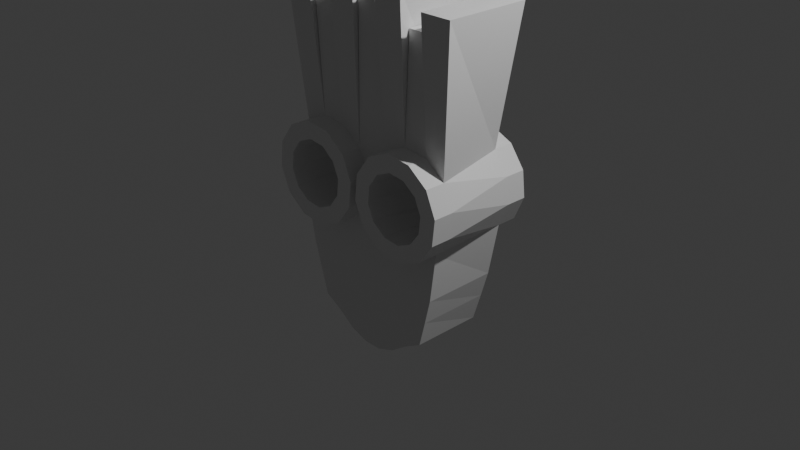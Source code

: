 # Source: 001_TestExample.blend  (saved by Blender 4.1.23; exported with 4.5.12 LTS)
import bpy
from mathutils import Matrix  # noqa: F401  (used for matrix-valued properties, if any)

bpy.ops.wm.read_factory_settings(use_empty=True)
scene = bpy.context.scene
scene.name = 'Scene'

# ---- collections
col_collection = bpy.data.collections.new('Collection'); scene.collection.children.link(col_collection)

# ---- materials (node trees are filled in below, after node groups)
mat_material = bpy.data.materials.new('Material')
mat_material.alpha_threshold = 0.0
mat_material.use_transparent_shadow = False
mat_material.roughness = 0.5
mat_material.line_color = (0.0, 0.0, 0.0, 1.0)

# ---- material node trees
mat_material.use_nodes = True; mat_material.node_tree.nodes.clear()
_N = mat_material.node_tree.nodes; _L = mat_material.node_tree.links
n0 = _N.new('ShaderNodeOutputMaterial'); n0.name = 'Material Output'; n0.location = (300, 300)
n1 = _N.new('ShaderNodeBsdfPrincipled'); n1.name = 'Principled BSDF'; n1.location = (10, 300)
n1.inputs[3].default_value = 1.45
_L.new(n1.outputs[0], n0.inputs[0])
n0.is_active_output = True

# ---- world
world_world = bpy.data.worlds.new('World'); scene.world = world_world
world_world.use_nodes = True; world_world.node_tree.nodes.clear()
_N = world_world.node_tree.nodes; _L = world_world.node_tree.links
n0 = _N.new('ShaderNodeOutputWorld'); n0.name = 'World Output'; n0.location = (300, 300)
n1 = _N.new('ShaderNodeBackground'); n1.name = 'Background'; n1.location = (10, 300)
n1.inputs[0].default_value = (0.05088, 0.05088, 0.05088, 1.0)
_L.new(n1.outputs[0], n0.inputs[0])
n0.is_active_output = True
world_world.color = (0.05088, 0.05088, 0.05088)
world_world.use_sun_shadow = False
world_world.sun_shadow_jitter_overblur = 0.0

# ---- cameras
cam_camera = bpy.data.cameras.new('Camera')
cam_camera.clip_end = 100.0
cam_camera.ortho_scale = 7.314

# ---- lights
light_light = bpy.data.lights.new('Light', 'POINT')
light_light.transmission_factor = 0.0
light_light.energy = 1000.0
light_light.shadow_soft_size = 0.1
light_light.shadow_maximum_resolution = 0.006
light_light.use_absolute_resolution = True

# ---- meshes
me_cube = bpy.data.meshes.new('Cube')
me_cube.from_pydata([(-0.7957, 0.387, 0.7794), (-0.7041, 0.387, -1.013), (0.7957, 0.387, 0.7794), (0.7041, 0.387, -1.013), (-0.7957, -0.387, 0.7794), (-0.7041, -0.387, -1.013), (0.8508, -0.387, 0.7242), (0.7041, -0.387, -1.013), (-0.5029, -0.387, -1.124), (-0.3018, -0.387, -1.266), (-0.1006, -0.387, -1.336), (0.1006, -0.387, -1.336), (0.3018, -0.387, -1.266), (0.5029, -0.387, -1.124), (-0.6259, 0.387, 0.8541), (-0.4416, 0.387, 0.8339), (-0.292, 0.387, 0.7242), (0.292, 0.387, 0.7242), (0.4416, 0.387, 0.8339), (0.6259, 0.387, 0.8541), (0.7013, -0.387, 0.8339), (0.5169, -0.387, 0.8541), (0.3472, -0.387, 0.7794), (-0.292, -0.387, 0.7242), (-0.4416, -0.387, 0.8339), (-0.6259, -0.387, 0.8541), (0.5029, 0.387, -1.124), (0.3018, 0.387, -1.266), (0.1006, 0.387, -1.336), (-0.1006, 0.387, -1.336), (-0.3018, 0.387, -1.266), (-0.5029, 0.387, -1.124), (-0.8508, 0.387, 0.2758), (0.7957, -0.387, 0.2206), (0.8508, 0.387, 0.2758), (-0.8508, -0.387, 0.2758), (-0.7013, 0.387, 0.1661), (-0.5169, 0.387, 0.1459), (-0.3472, 0.387, 0.2206), (0.3472, 0.387, 0.2206), (0.5169, 0.387, 0.1459), (0.7013, 0.387, 0.1661), (0.6259, -0.387, 0.1459), (0.4416, -0.387, 0.1661), (0.292, -0.387, 0.2758), (-0.3472, -0.387, 0.2206), (-0.5169, -0.387, 0.1459), (-0.7013, -0.387, 0.1661), (0.9053, -0.387, 0.3702), (0.9255, -0.387, 0.5545), (-0.9053, 0.387, 0.6298), (-0.9255, 0.387, 0.4455), (0.9053, 0.387, 0.6298), (0.9255, 0.387, 0.4455), (-0.9053, -0.387, 0.6298), (-0.9255, -0.387, 0.4455), (-0.1455, -0.6102, 0.8418), (0.2296, -0.6102, 0.9259), (0.4884, -0.6102, 1.04), (0.7694, -0.6102, 1.009), (-0.2174, 0.387, 0.5545), (-0.2375, 0.387, 0.3702), (0.2174, 0.387, 0.5545), (0.2375, 0.387, 0.3702), (-0.6545, 0.6102, 1.04), (-0.9133, 0.6102, 0.9259), (-0.9133, -0.6102, 0.9259), (-0.6545, -0.6102, 1.04), (0.9133, 0.6102, 0.9259), (0.6545, 0.6102, 1.04), (0.9973, -0.6102, 0.8418), (1.111, -0.6102, 0.5831), (0.2375, -0.387, 0.6298), (0.2174, -0.387, 0.4455), (-0.2174, -0.387, 0.5545), (-0.2375, -0.387, 0.3702), (0.3735, 0.6102, 1.009), (0.1455, 0.6102, 0.8418), (-0.1455, 0.6102, 0.8418), (-0.3735, 0.6102, 1.009), (0.7692, 0.4716, 2.382), (0.7692, -0.4716, 2.382), (1.117, -0.4716, 2.382), (1.117, 0.4716, 2.382), (-1.128, 0.434, 2.489), (-1.128, -0.434, 2.489), (-0.8077, -0.434, 2.489), (-0.8077, 0.434, 2.489), (-0.7647, 0.3688, 2.21), (-0.7647, -0.3688, 2.21), (-0.4848, -0.3688, 2.21), (-0.4848, 0.3688, 2.21), (-0.4773, 0.4412, 2.399), (-0.4773, -0.4412, 2.399), (-0.1515, -0.4412, 2.399), (-0.1515, 0.4412, 2.399), (-0.1385, 0.3757, 2.329), (-0.1385, -0.3757, 2.329), (0.1467, -0.3757, 2.329), (0.1467, 0.3757, 2.329), (0.1548, 0.4547, 2.538), (0.1548, -0.4547, 2.538), (0.4905, -0.4547, 2.538), (0.4905, 0.4547, 2.538), (0.4859, 0.3336, 2.153), (0.4859, -0.3336, 2.153), (0.739, -0.3336, 2.153), (0.739, 0.3336, 2.153), (1.111, -0.387, 0.5831), (0.9973, -0.387, 0.8418), (0.6545, 0.387, 1.04), (0.9133, 0.387, 0.9259), (-0.6545, -0.387, 1.04), (-0.9133, -0.387, 0.9259), (-0.9133, 0.387, 0.9259), (-0.6545, 0.387, 1.04), (-0.3735, 0.387, 1.009), (-0.1455, 0.387, 0.8418), (0.1455, 0.387, 0.8418), (0.3735, 0.387, 1.009), (0.7694, -0.387, 1.009), (0.4884, -0.387, 1.04), (0.2296, -0.387, 0.9259), (-0.1455, -0.387, 0.8418), (-0.3735, -0.387, 1.009), (-1.111, 0.387, 0.4169), (-0.9973, 0.387, 0.1582), (1.111, 0.387, 0.4169), (0.9973, 0.387, 0.1582), (-1.111, -0.387, 0.4169), (-0.9973, -0.387, 0.1582), (-0.06243, 0.387, 0.3021), (-0.2296, 0.387, 0.07408), (0.06243, 0.387, 0.3021), (0.2296, 0.387, 0.07408), (0.03166, -0.387, 0.4169), (0.1455, -0.387, 0.1582), (-0.06243, -0.387, 0.3021), (-0.2296, -0.387, 0.07408), (-0.4884, -0.387, -0.03977), (-0.7694, -0.387, -0.008994), (0.3735, -0.387, -0.008994), (0.6545, -0.387, -0.03977), (0.9133, -0.387, 0.07408), (0.4884, 0.387, -0.03977), (0.7694, 0.387, -0.008994), (-0.4884, 0.387, -0.03977), (-0.7694, 0.387, -0.008994), (1.08, -0.387, 0.3021), (-1.08, 0.387, 0.6979), (1.08, 0.387, 0.6979), (-1.08, -0.387, 0.6979), (-0.03166, 0.387, 0.5831), (0.03166, 0.387, 0.5831), (0.06243, -0.387, 0.6979), (-0.03166, -0.387, 0.5831), (-0.3735, -0.6102, 1.009), (-1.111, 0.6102, 0.4169), (-0.9973, 0.6102, 0.1582), (1.111, 0.6102, 0.4169), (0.9973, 0.6102, 0.1582), (-1.111, -0.6102, 0.4169), (-0.9973, -0.6102, 0.1582), (-0.06243, 0.6102, 0.3021), (-0.2296, 0.6102, 0.07408), (0.06243, 0.6102, 0.3021), (0.2296, 0.6102, 0.07408), (0.03166, -0.6102, 0.4169), (0.1455, -0.6102, 0.1582), (-0.06243, -0.6102, 0.3021), (-0.2296, -0.6102, 0.07408), (-0.4884, -0.6102, -0.03977), (-0.7694, -0.6102, -0.008994), (0.3735, -0.6102, -0.008994), (0.6545, -0.6102, -0.03977), (0.9133, -0.6102, 0.07408), (0.4884, 0.6102, -0.03977), (0.7694, 0.6102, -0.008994), (-0.4884, 0.6102, -0.03977), (-0.7694, 0.6102, -0.008994), (1.08, -0.6102, 0.3021), (-1.08, 0.6102, 0.6979), (1.08, 0.6102, 0.6979), (-1.08, -0.6102, 0.6979), (-0.03166, 0.6102, 0.5831), (0.03166, 0.6102, 0.5831), (0.06243, -0.6102, 0.6979), (-0.03166, -0.6102, 0.5831), (0.9255, -0.6102, 0.5545), (0.8508, -0.6102, 0.7242), (0.6259, 0.6102, 0.8541), (0.7957, 0.6102, 0.7794), (-0.6259, -0.6102, 0.8541), (-0.7957, -0.6102, 0.7794), (-0.7957, 0.6102, 0.7794), (-0.6259, 0.6102, 0.8541), (-0.4416, 0.6102, 0.8339), (-0.292, 0.6102, 0.7242), (0.292, 0.6102, 0.7242), (0.4416, 0.6102, 0.8339), (0.7013, -0.6102, 0.8339), (0.5169, -0.6102, 0.8541), (0.3472, -0.6102, 0.7794), (-0.292, -0.6102, 0.7242), (-0.4416, -0.6102, 0.8339), (-0.9255, 0.6102, 0.4455), (-0.8508, 0.6102, 0.2758), (0.9255, 0.6102, 0.4455), (0.8508, 0.6102, 0.2758), (-0.9255, -0.6102, 0.4455), (-0.8508, -0.6102, 0.2758), (-0.2375, 0.6102, 0.3702), (-0.3472, 0.6102, 0.2206), (0.2375, 0.6102, 0.3702), (0.3472, 0.6102, 0.2206), (0.2174, -0.6102, 0.4455), (0.292, -0.6102, 0.2758), (-0.2375, -0.6102, 0.3702), (-0.3472, -0.6102, 0.2206), (-0.5169, -0.6102, 0.1459), (-0.7013, -0.6102, 0.1661), (0.4416, -0.6102, 0.1661), (0.6259, -0.6102, 0.1459), (0.7957, -0.6102, 0.2206), (0.5169, 0.6102, 0.1459), (0.7013, 0.6102, 0.1661), (-0.5169, 0.6102, 0.1459), (-0.7013, 0.6102, 0.1661), (0.9053, -0.6102, 0.3702), (-0.9053, 0.6102, 0.6298), (0.9053, 0.6102, 0.6298), (-0.9053, -0.6102, 0.6298), (-0.2174, 0.6102, 0.5545), (0.2174, 0.6102, 0.5545), (0.2375, -0.6102, 0.6298), (-0.2174, -0.6102, 0.5545), (-0.8829, 0.387, -0.4209), (0.8839, 0.387, -0.4209), (-0.8829, -0.387, -0.4209), (-0.6601, 0.387, -0.5045), (-0.4098, 0.387, -0.544), (-0.171, 0.387, -0.5002), (0.1719, 0.387, -0.5002), (0.4107, 0.387, -0.5438), (0.6611, 0.387, -0.5045), (0.6014, -0.387, -0.5199), (0.3511, -0.387, -0.5354), (0.1283, -0.387, -0.4417), (-0.171, -0.387, -0.5002), (-0.4098, -0.387, -0.544), (-0.6601, -0.387, -0.5045), (0.8402, -0.387, -0.463), (-0.7974, 0.387, -0.7105), (0.7986, 0.387, -0.7105), (-0.7974, -0.387, -0.7105), (-0.585, 0.387, -0.7883), (-0.3581, 0.387, -0.9203), (-0.1373, 0.387, -0.951), (0.1384, 0.387, -0.9508), (0.3593, 0.387, -0.9197), (0.5862, 0.387, -0.7878), (0.5548, -0.387, -0.8117), (0.3278, -0.387, -0.9243), (0.1154, -0.387, -0.9164), (-0.1373, -0.387, -0.951), (-0.3581, -0.387, -0.9203), (-0.585, -0.387, -0.7883), (0.7756, -0.387, -0.7315)], [], [(150, 111, 109, 108), (204, 203, 56, 156), (13, 26, 3, 7), (197, 196, 79, 78), (151, 113, 114, 149), (202, 201, 58, 57), (201, 200, 59, 58), (200, 189, 70, 59), (152, 117, 118, 153), (196, 195, 64, 79), (195, 194, 65, 64), (5, 1, 31, 8), (8, 31, 30, 9), (9, 30, 29, 10), (10, 29, 28, 11), (11, 28, 27, 12), (12, 27, 26, 13), (193, 192, 67, 66), (191, 190, 69, 68), (189, 188, 71, 70), (154, 122, 123, 155), (190, 199, 76, 69), (199, 198, 77, 76), (249, 139, 140, 250), (248, 138, 139, 249), (247, 136, 138, 248), (246, 141, 136, 247), (245, 142, 141, 246), (251, 143, 142, 245), (243, 144, 145, 244), (242, 134, 144, 243), (241, 132, 134, 242), (240, 146, 132, 241), (239, 147, 146, 240), (236, 126, 147, 239), (238, 130, 126, 236), (244, 145, 128, 237), (250, 140, 130, 238), (237, 128, 143, 251), (0, 14, 25, 4), (50, 0, 4, 54), (51, 50, 54, 55), (32, 51, 55, 35), (136, 135, 137, 138), (135, 154, 155, 137), (2, 52, 49, 6), (19, 2, 6, 20), (18, 19, 20, 21), (17, 18, 21, 22), (62, 17, 22, 72), (63, 62, 72, 73), (39, 63, 73, 44), (40, 39, 44, 43), (41, 40, 43, 42), (34, 41, 42, 33), (132, 131, 133, 134), (131, 152, 153, 133), (36, 32, 35, 47), (37, 36, 47, 46), (38, 37, 46, 45), (61, 38, 45, 75), (60, 61, 75, 74), (16, 60, 74, 23), (130, 129, 125, 126), (129, 151, 149, 125), (53, 34, 33, 48), (52, 53, 48, 49), (15, 16, 23, 24), (14, 15, 24, 25), (128, 127, 148, 143), (127, 150, 108, 148), (80, 81, 82, 83), (120, 81, 80, 110), (109, 82, 81, 120), (111, 83, 82, 109), (110, 80, 83, 111), (84, 85, 86, 87), (113, 85, 84, 114), (112, 86, 85, 113), (115, 87, 86, 112), (114, 84, 87, 115), (88, 89, 90, 91), (112, 89, 88, 115), (124, 90, 89, 112), (116, 91, 90, 124), (115, 88, 91, 116), (92, 93, 94, 95), (124, 93, 92, 116), (123, 94, 93, 124), (117, 95, 94, 123), (116, 92, 95, 117), (96, 97, 98, 99), (123, 97, 96, 117), (122, 98, 97, 123), (118, 99, 98, 122), (117, 96, 99, 118), (100, 101, 102, 103), (122, 101, 100, 118), (121, 102, 101, 122), (119, 103, 102, 121), (118, 100, 103, 119), (104, 105, 106, 107), (121, 105, 104, 119), (120, 106, 105, 121), (110, 107, 106, 120), (119, 104, 107, 110), (46, 47, 220, 219), (23, 74, 235, 203), (118, 119, 76, 77), (75, 45, 218, 217), (73, 72, 234, 215), (138, 137, 169, 170), (151, 129, 161, 183), (44, 73, 215, 216), (72, 22, 202, 234), (116, 117, 78, 79), (135, 136, 168, 167), (113, 151, 183, 66), (63, 39, 214, 213), (62, 63, 213, 233), (115, 116, 79, 64), (150, 127, 159, 182), (38, 61, 211, 212), (17, 62, 233, 198), (114, 115, 64, 65), (111, 150, 182, 68), (35, 55, 209, 210), (61, 60, 232, 211), (125, 149, 181, 157), (34, 53, 207, 208), (60, 16, 197, 232), (149, 114, 65, 181), (51, 32, 206, 205), (55, 54, 231, 209), (134, 133, 165, 166), (148, 108, 71, 180), (25, 24, 204, 192), (137, 155, 187, 169), (54, 4, 193, 231), (131, 132, 164, 163), (143, 148, 180, 175), (24, 23, 203, 204), (155, 123, 56, 187), (53, 52, 230, 207), (22, 21, 201, 202), (154, 135, 167, 186), (52, 2, 191, 230), (130, 140, 172, 162), (21, 20, 200, 201), (122, 154, 186, 57), (50, 51, 205, 229), (129, 130, 162, 161), (128, 145, 177, 160), (20, 6, 189, 200), (192, 204, 156, 67), (205, 206, 158, 157), (208, 207, 159, 160), (210, 209, 161, 162), (212, 211, 163, 164), (213, 214, 166, 165), (216, 215, 167, 168), (217, 218, 170, 169), (219, 220, 172, 171), (218, 219, 171, 170), (221, 216, 168, 173), (222, 221, 173, 174), (223, 222, 174, 175), (224, 225, 177, 176), (214, 224, 176, 166), (226, 212, 164, 178), (227, 226, 178, 179), (206, 227, 179, 158), (225, 208, 160, 177), (220, 210, 162, 172), (228, 223, 175, 180), (188, 228, 180, 71), (194, 229, 181, 65), (229, 205, 157, 181), (230, 191, 68, 182), (207, 230, 182, 159), (231, 193, 66, 183), (209, 231, 183, 161), (232, 197, 78, 184), (211, 232, 184, 163), (198, 233, 185, 77), (233, 213, 165, 185), (234, 202, 57, 186), (215, 234, 186, 167), (203, 235, 187, 56), (235, 217, 169, 187), (119, 110, 69, 76), (74, 75, 217, 235), (45, 46, 219, 218), (140, 139, 171, 172), (109, 120, 59, 70), (43, 44, 216, 221), (139, 138, 170, 171), (120, 121, 58, 59), (42, 43, 221, 222), (117, 152, 184, 78), (121, 122, 57, 58), (33, 42, 222, 223), (152, 131, 163, 184), (136, 141, 173, 168), (40, 41, 225, 224), (153, 118, 77, 185), (141, 142, 174, 173), (123, 124, 156, 56), (39, 40, 224, 214), (133, 153, 185, 165), (142, 143, 175, 174), (6, 49, 188, 189), (124, 112, 67, 156), (108, 109, 70, 71), (37, 38, 212, 226), (145, 144, 176, 177), (2, 19, 190, 191), (36, 37, 226, 227), (144, 134, 166, 176), (4, 25, 192, 193), (32, 36, 227, 206), (14, 0, 194, 195), (41, 34, 208, 225), (15, 14, 195, 196), (132, 146, 178, 164), (110, 111, 68, 69), (47, 35, 210, 220), (16, 15, 196, 197), (146, 147, 179, 178), (126, 125, 157, 158), (48, 33, 223, 228), (18, 17, 198, 199), (147, 126, 158, 179), (112, 113, 66, 67), (49, 48, 228, 188), (19, 18, 199, 190), (127, 128, 160, 159), (0, 50, 229, 194), (253, 237, 251, 267), (266, 250, 238, 254), (260, 244, 237, 253), (254, 238, 236, 252), (252, 236, 239, 255), (255, 239, 240, 256), (256, 240, 241, 257), (257, 241, 242, 258), (258, 242, 243, 259), (259, 243, 244, 260), (267, 251, 245, 261), (261, 245, 246, 262), (262, 246, 247, 263), (263, 247, 248, 264), (264, 248, 249, 265), (265, 249, 250, 266), (9, 265, 266, 8), (10, 264, 265, 9), (11, 263, 264, 10), (12, 262, 263, 11), (13, 261, 262, 12), (7, 267, 261, 13), (27, 259, 260, 26), (28, 258, 259, 27), (29, 257, 258, 28), (30, 256, 257, 29), (31, 255, 256, 30), (1, 252, 255, 31), (5, 254, 252, 1), (26, 260, 253, 3), (8, 266, 254, 5), (3, 253, 267, 7)])
_uv = me_cube.uv_layers.new(name='UVMap')
_uv.uv.foreach_set('vector', [0.5833, 0.75, 0.625, 0.75, 0.625, 1.0, 0.5833, 1.0, 0.6034, 0.1836, 0.5957, 0.1653, 0.625, 0.1429, 0.625, 0.1786, 0.125, 0.7143, 0.375, 0.7143, 0.375, 0.75, 0.125, 0.75, 0.5957, 0.5847, 0.6015, 0.5668, 0.625, 0.5714, 0.625, 0.6071, 0.5833, 0.25, 0.625, 0.25, 0.625, 0.5, 0.5833, 0.5, 0.5974, 0.08304, 0.6027, 0.06403, 0.625, 0.07143, 0.625, 0.1071, 0.6027, 0.06403, 0.6034, 0.0407, 0.625, 0.03571, 0.625, 0.07143, 0.6034, 0.0407, 0.5957, 0.02247, 0.625, 0.0, 0.625, 0.03571, 0.5833, 0.6071, 0.625, 0.6071, 0.625, 0.6429, 0.5833, 0.6429, 0.6015, 0.5668, 0.6046, 0.543, 0.625, 0.5357, 0.625, 0.5714, 0.6046, 0.543, 0.5974, 0.5241, 0.625, 0.5, 0.625, 0.5357, 0.125, 0.5, 0.375, 0.5, 0.375, 0.5357, 0.125, 0.5357, 0.125, 0.5357, 0.375, 0.5357, 0.375, 0.5714, 0.125, 0.5714, 0.125, 0.5714, 0.375, 0.5714, 0.375, 0.6071, 0.125, 0.6071, 0.125, 0.6071, 0.375, 0.6071, 0.375, 0.6429, 0.125, 0.6429, 0.125, 0.6429, 0.375, 0.6429, 0.375, 0.6786, 0.125, 0.6786, 0.125, 0.6786, 0.375, 0.6786, 0.375, 0.7143, 0.125, 0.7143, 0.5974, 0.2259, 0.6046, 0.207, 0.625, 0.2143, 0.625, 0.25, 0.5974, 0.7259, 0.6046, 0.707, 0.625, 0.7143, 0.625, 0.75, 0.5957, 0.02247, 0.5743, 0.01641, 0.5833, 0.0, 0.625, 0.0, 0.5833, 0.1071, 0.625, 0.1071, 0.625, 0.1429, 0.5833, 0.1429, 0.6046, 0.707, 0.6034, 0.6836, 0.625, 0.6786, 0.625, 0.7143, 0.6034, 0.6836, 0.5957, 0.6653, 0.625, 0.6429, 0.625, 0.6786, 0.4375, 0.1786, 0.5, 0.1786, 0.5, 0.2143, 0.4375, 0.2143, 0.4375, 0.1429, 0.5, 0.1429, 0.5, 0.1786, 0.4375, 0.1786, 0.4375, 0.1071, 0.5, 0.1071, 0.5, 0.1429, 0.4375, 0.1429, 0.4375, 0.07143, 0.5, 0.07143, 0.5, 0.1071, 0.4375, 0.1071, 0.4375, 0.03571, 0.5, 0.03571, 0.5, 0.07143, 0.4375, 0.07143, 0.4375, 0.0, 0.5, 0.0, 0.5, 0.03571, 0.4375, 0.03571, 0.4375, 0.6786, 0.5, 0.6786, 0.5, 0.7143, 0.4375, 0.7143, 0.4375, 0.6429, 0.5, 0.6429, 0.5, 0.6786, 0.4375, 0.6786, 0.4375, 0.6071, 0.5, 0.6071, 0.5, 0.6429, 0.4375, 0.6429, 0.4375, 0.5714, 0.5, 0.5714, 0.5, 0.6071, 0.4375, 0.6071, 0.4375, 0.5357, 0.5, 0.5357, 0.5, 0.5714, 0.4375, 0.5714, 0.4375, 0.5, 0.5, 0.5, 0.5, 0.5357, 0.4375, 0.5357, 0.4375, 0.25, 0.5, 0.25, 0.5, 0.5, 0.4375, 0.5, 0.4375, 0.7143, 0.5, 0.7143, 0.5, 0.75, 0.4375, 0.75, 0.4375, 0.2143, 0.5, 0.2143, 0.5, 0.25, 0.4375, 0.25, 0.4375, 0.75, 0.5, 0.75, 0.5, 1.0, 0.4375, 1.0, 0.5974, 0.5241, 0.6046, 0.543, 0.6046, 0.207, 0.5974, 0.2259, 0.5761, 0.5174, 0.5974, 0.5241, 0.5974, 0.2259, 0.5761, 0.2326, 0.5507, 0.5164, 0.5761, 0.5174, 0.5761, 0.2326, 0.5507, 0.2336, 0.5293, 0.5225, 0.5507, 0.5164, 0.5507, 0.2336, 0.5293, 0.2275, 0.5, 0.1071, 0.5417, 0.1071, 0.5417, 0.1429, 0.5, 0.1429, 0.5417, 0.1071, 0.5833, 0.1071, 0.5833, 0.1429, 0.5417, 0.1429, 0.5974, 0.7259, 0.5761, 0.7326, 0.5743, 0.01641, 0.5957, 0.02247, 0.6046, 0.707, 0.5974, 0.7259, 0.5957, 0.02247, 0.6034, 0.0407, 0.6034, 0.6836, 0.6046, 0.707, 0.6034, 0.0407, 0.6027, 0.06403, 0.5957, 0.6653, 0.6034, 0.6836, 0.6027, 0.06403, 0.5974, 0.08304, 0.5743, 0.6593, 0.5957, 0.6653, 0.5974, 0.08304, 0.5761, 0.08978, 0.5489, 0.6602, 0.5743, 0.6593, 0.5761, 0.08978, 0.5507, 0.09073, 0.5276, 0.667, 0.5489, 0.6602, 0.5507, 0.09073, 0.5293, 0.08468, 0.5223, 0.686, 0.5276, 0.667, 0.5293, 0.08468, 0.5216, 0.06644, 0.5235, 0.7097, 0.5223, 0.686, 0.5216, 0.06644, 0.5223, 0.04311, 0.5293, 0.7275, 0.5235, 0.7097, 0.5223, 0.04311, 0.5276, 0.0241, 0.5, 0.6071, 0.5417, 0.6071, 0.5417, 0.6429, 0.5, 0.6429, 0.5417, 0.6071, 0.5833, 0.6071, 0.5833, 0.6429, 0.5417, 0.6429, 0.5235, 0.5403, 0.5293, 0.5225, 0.5293, 0.2275, 0.5235, 0.2097, 0.5204, 0.5641, 0.5235, 0.5403, 0.5235, 0.2097, 0.5223, 0.186, 0.5276, 0.583, 0.5204, 0.5641, 0.5223, 0.186, 0.5276, 0.167, 0.5489, 0.5898, 0.5276, 0.583, 0.5276, 0.167, 0.5489, 0.1602, 0.5743, 0.5907, 0.5489, 0.5898, 0.5489, 0.1602, 0.5743, 0.1593, 0.5957, 0.5847, 0.5743, 0.5907, 0.5743, 0.1593, 0.5957, 0.1653, 0.5, 0.25, 0.5417, 0.25, 0.5417, 0.5, 0.5, 0.5, 0.5417, 0.25, 0.5833, 0.25, 0.5833, 0.5, 0.5417, 0.5, 0.5507, 0.7336, 0.5293, 0.7275, 0.5276, 0.0241, 0.5489, 0.01736, 0.5761, 0.7326, 0.5507, 0.7336, 0.5489, 0.01736, 0.5743, 0.01641, 0.6015, 0.5668, 0.5957, 0.5847, 0.5957, 0.1653, 0.6034, 0.1836, 0.6046, 0.543, 0.6015, 0.5668, 0.6034, 0.1836, 0.6046, 0.207, 0.5, 0.75, 0.5417, 0.75, 0.5417, 1.0, 0.5, 1.0, 0.5417, 0.75, 0.5833, 0.75, 0.5833, 1.0, 0.5417, 1.0, 0.625, 0.7143, 0.875, 0.7143, 0.875, 0.75, 0.625, 0.75, 0.875, 0.7143, 0.875, 0.7143, 0.625, 0.7143, 0.625, 0.7143, 0.875, 0.75, 0.875, 0.75, 0.875, 0.7143, 0.875, 0.7143, 0.625, 0.75, 0.625, 0.75, 0.875, 0.75, 0.875, 0.75, 0.625, 0.7143, 0.625, 0.7143, 0.625, 0.75, 0.625, 0.75, 0.625, 0.5, 0.875, 0.5, 0.875, 0.5357, 0.625, 0.5357, 0.875, 0.5, 0.875, 0.5, 0.625, 0.5, 0.625, 0.5, 0.875, 0.5357, 0.875, 0.5357, 0.875, 0.5, 0.875, 0.5, 0.625, 0.5357, 0.625, 0.5357, 0.875, 0.5357, 0.875, 0.5357, 0.625, 0.5, 0.625, 0.5, 0.625, 0.5357, 0.625, 0.5357, 0.625, 0.5357, 0.875, 0.5357, 0.875, 0.5714, 0.625, 0.5714, 0.875, 0.5357, 0.875, 0.5357, 0.625, 0.5357, 0.625, 0.5357, 0.875, 0.5714, 0.875, 0.5714, 0.875, 0.5357, 0.875, 0.5357, 0.625, 0.5714, 0.625, 0.5714, 0.875, 0.5714, 0.875, 0.5714, 0.625, 0.5357, 0.625, 0.5357, 0.625, 0.5714, 0.625, 0.5714, 0.625, 0.5714, 0.875, 0.5714, 0.875, 0.6071, 0.625, 0.6071, 0.875, 0.5714, 0.875, 0.5714, 0.625, 0.5714, 0.625, 0.5714, 0.875, 0.6071, 0.875, 0.6071, 0.875, 0.5714, 0.875, 0.5714, 0.625, 0.6071, 0.625, 0.6071, 0.875, 0.6071, 0.875, 0.6071, 0.625, 0.5714, 0.625, 0.5714, 0.625, 0.6071, 0.625, 0.6071, 0.625, 0.6071, 0.875, 0.6071, 0.875, 0.6429, 0.625, 0.6429, 0.875, 0.6071, 0.875, 0.6071, 0.625, 0.6071, 0.625, 0.6071, 0.875, 0.6429, 0.875, 0.6429, 0.875, 0.6071, 0.875, 0.6071, 0.625, 0.6429, 0.625, 0.6429, 0.875, 0.6429, 0.875, 0.6429, 0.625, 0.6071, 0.625, 0.6071, 0.625, 0.6429, 0.625, 0.6429, 0.625, 0.6429, 0.875, 0.6429, 0.875, 0.6786, 0.625, 0.6786, 0.875, 0.6429, 0.875, 0.6429, 0.625, 0.6429, 0.625, 0.6429, 0.875, 0.6786, 0.875, 0.6786, 0.875, 0.6429, 0.875, 0.6429, 0.625, 0.6786, 0.625, 0.6786, 0.875, 0.6786, 0.875, 0.6786, 0.625, 0.6429, 0.625, 0.6429, 0.625, 0.6786, 0.625, 0.6786, 0.625, 0.6786, 0.875, 0.6786, 0.875, 0.7143, 0.625, 0.7143, 0.875, 0.6786, 0.875, 0.6786, 0.625, 0.6786, 0.625, 0.6786, 0.875, 0.7143, 0.875, 0.7143, 0.875, 0.6786, 0.875, 0.6786, 0.625, 0.7143, 0.625, 0.7143, 0.875, 0.7143, 0.875, 0.7143, 0.625, 0.6786, 0.625, 0.6786, 0.625, 0.7143, 0.625, 0.7143, 0.5223, 0.186, 0.5235, 0.2097, 0.5235, 0.2097, 0.5223, 0.186, 0.5957, 0.1653, 0.5743, 0.1593, 0.5743, 0.1593, 0.5957, 0.1653, 0.625, 0.6429, 0.625, 0.6786, 0.625, 0.6786, 0.625, 0.6429, 0.5489, 0.1602, 0.5276, 0.167, 0.5276, 0.167, 0.5489, 0.1602, 0.5507, 0.09073, 0.5761, 0.08978, 0.5761, 0.08978, 0.5507, 0.09073, 0.5, 0.1429, 0.5417, 0.1429, 0.5417, 0.1429, 0.5, 0.1429, 0.5833, 0.25, 0.5417, 0.25, 0.5417, 0.25, 0.5833, 0.25, 0.5293, 0.08468, 0.5507, 0.09073, 0.5507, 0.09073, 0.5293, 0.08468, 0.5761, 0.08978, 0.5974, 0.08304, 0.5974, 0.08304, 0.5761, 0.08978, 0.625, 0.5714, 0.625, 0.6071, 0.625, 0.6071, 0.625, 0.5714, 0.5417, 0.1071, 0.5, 0.1071, 0.5, 0.1071, 0.5417, 0.1071, 0.625, 0.25, 0.5833, 0.25, 0.5833, 0.25, 0.625, 0.25, 0.5489, 0.6602, 0.5276, 0.667, 0.5276, 0.667, 0.5489, 0.6602, 0.5743, 0.6593, 0.5489, 0.6602, 0.5489, 0.6602, 0.5743, 0.6593, 0.625, 0.5357, 0.625, 0.5714, 0.625, 0.5714, 0.625, 0.5357, 0.5833, 0.75, 0.5417, 0.75, 0.5417, 0.75, 0.5833, 0.75, 0.5276, 0.583, 0.5489, 0.5898, 0.5489, 0.5898, 0.5276, 0.583, 0.5957, 0.6653, 0.5743, 0.6593, 0.5743, 0.6593, 0.5957, 0.6653, 0.625, 0.5, 0.625, 0.5357, 0.625, 0.5357, 0.625, 0.5, 0.625, 0.75, 0.5833, 0.75, 0.5833, 0.75, 0.625, 0.75, 0.5293, 0.2275, 0.5507, 0.2336, 0.5507, 0.2336, 0.5293, 0.2275, 0.5489, 0.5898, 0.5743, 0.5907, 0.5743, 0.5907, 0.5489, 0.5898, 0.5417, 0.5, 0.5833, 0.5, 0.5833, 0.5, 0.5417, 0.5, 0.5293, 0.7275, 0.5507, 0.7336, 0.5507, 0.7336, 0.5293, 0.7275, 0.5743, 0.5907, 0.5957, 0.5847, 0.5957, 0.5847, 0.5743, 0.5907, 0.5833, 0.5, 0.625, 0.5, 0.625, 0.5, 0.5833, 0.5, 0.5507, 0.5164, 0.5293, 0.5225, 0.5293, 0.5225, 0.5507, 0.5164, 0.5507, 0.2336, 0.5761, 0.2326, 0.5761, 0.2326, 0.5507, 0.2336, 0.5, 0.6429, 0.5417, 0.6429, 0.5417, 0.6429, 0.5, 0.6429, 0.5417, 1.0, 0.5833, 1.0, 0.5833, 1.0, 0.5417, 1.0, 0.6046, 0.207, 0.6034, 0.1836, 0.6034, 0.1836, 0.6046, 0.207, 0.5417, 0.1429, 0.5833, 0.1429, 0.5833, 0.1429, 0.5417, 0.1429, 0.5761, 0.2326, 0.5974, 0.2259, 0.5974, 0.2259, 0.5761, 0.2326, 0.5417, 0.6071, 0.5, 0.6071, 0.5, 0.6071, 0.5417, 0.6071, 0.5, 1.0, 0.5417, 1.0, 0.5417, 1.0, 0.5, 1.0, 0.6034, 0.1836, 0.5957, 0.1653, 0.5957, 0.1653, 0.6034, 0.1836, 0.5833, 0.1429, 0.625, 0.1429, 0.625, 0.1429, 0.5833, 0.1429, 0.5507, 0.7336, 0.5761, 0.7326, 0.5761, 0.7326, 0.5507, 0.7336, 0.5974, 0.08304, 0.6027, 0.06403, 0.6027, 0.06403, 0.5974, 0.08304, 0.5833, 0.1071, 0.5417, 0.1071, 0.5417, 0.1071, 0.5833, 0.1071, 0.5761, 0.7326, 0.5974, 0.7259, 0.5974, 0.7259, 0.5761, 0.7326, 0.5, 0.25, 0.5, 0.2143, 0.5, 0.2143, 0.5, 0.25, 0.6027, 0.06403, 0.6034, 0.0407, 0.6034, 0.0407, 0.6027, 0.06403, 0.625, 0.1071, 0.5833, 0.1071, 0.5833, 0.1071, 0.625, 0.1071, 0.5761, 0.5174, 0.5507, 0.5164, 0.5507, 0.5164, 0.5761, 0.5174, 0.5417, 0.25, 0.5, 0.25, 0.5, 0.25, 0.5417, 0.25, 0.5, 0.75, 0.5, 0.7143, 0.5, 0.7143, 0.5, 0.75, 0.6034, 0.0407, 0.5957, 0.02247, 0.5957, 0.02247, 0.6034, 0.0407, 0.6046, 0.207, 0.6034, 0.1836, 0.625, 0.1786, 0.625, 0.2143, 0.5507, 0.5164, 0.5293, 0.5225, 0.5, 0.5, 0.5417, 0.5, 0.5293, 0.7275, 0.5507, 0.7336, 0.5417, 0.75, 0.5, 0.75, 0.5293, 0.2275, 0.5507, 0.2336, 0.5417, 0.25, 0.5, 0.25, 0.5276, 0.583, 0.5489, 0.5898, 0.5417, 0.6071, 0.5, 0.6071, 0.5489, 0.6602, 0.5276, 0.667, 0.5, 0.6429, 0.5417, 0.6429, 0.5293, 0.08468, 0.5507, 0.09073, 0.5417, 0.1071, 0.5, 0.1071, 0.5489, 0.1602, 0.5276, 0.167, 0.5, 0.1429, 0.5417, 0.1429, 0.5223, 0.186, 0.5235, 0.2097, 0.5, 0.2143, 0.5, 0.1786, 0.5276, 0.167, 0.5223, 0.186, 0.5, 0.1786, 0.5, 0.1429, 0.5216, 0.06644, 0.5293, 0.08468, 0.5, 0.1071, 0.5, 0.07143, 0.5223, 0.04311, 0.5216, 0.06644, 0.5, 0.07143, 0.5, 0.03571, 0.5276, 0.0241, 0.5223, 0.04311, 0.5, 0.03571, 0.5, 0.0, 0.5223, 0.686, 0.5235, 0.7097, 0.5, 0.7143, 0.5, 0.6786, 0.5276, 0.667, 0.5223, 0.686, 0.5, 0.6786, 0.5, 0.6429, 0.5204, 0.5641, 0.5276, 0.583, 0.5, 0.6071, 0.5, 0.5714, 0.5235, 0.5403, 0.5204, 0.5641, 0.5, 0.5714, 0.5, 0.5357, 0.5293, 0.5225, 0.5235, 0.5403, 0.5, 0.5357, 0.5, 0.5, 0.5235, 0.7097, 0.5293, 0.7275, 0.5, 0.75, 0.5, 0.7143, 0.5235, 0.2097, 0.5293, 0.2275, 0.5, 0.25, 0.5, 0.2143, 0.5489, 0.01736, 0.5276, 0.0241, 0.5, 0.0, 0.5417, 0.0, 0.5743, 0.01641, 0.5489, 0.01736, 0.5417, 0.0, 0.5833, 0.0, 0.5974, 0.5241, 0.5761, 0.5174, 0.5833, 0.5, 0.625, 0.5, 0.5761, 0.5174, 0.5507, 0.5164, 0.5417, 0.5, 0.5833, 0.5, 0.5761, 0.7326, 0.5974, 0.7259, 0.625, 0.75, 0.5833, 0.75, 0.5507, 0.7336, 0.5761, 0.7326, 0.5833, 0.75, 0.5417, 0.75, 0.5761, 0.2326, 0.5974, 0.2259, 0.625, 0.25, 0.5833, 0.25, 0.5507, 0.2336, 0.5761, 0.2326, 0.5833, 0.25, 0.5417, 0.25, 0.5743, 0.5907, 0.5957, 0.5847, 0.625, 0.6071, 0.5833, 0.6071, 0.5489, 0.5898, 0.5743, 0.5907, 0.5833, 0.6071, 0.5417, 0.6071, 0.5957, 0.6653, 0.5743, 0.6593, 0.5833, 0.6429, 0.625, 0.6429, 0.5743, 0.6593, 0.5489, 0.6602, 0.5417, 0.6429, 0.5833, 0.6429, 0.5761, 0.08978, 0.5974, 0.08304, 0.625, 0.1071, 0.5833, 0.1071, 0.5507, 0.09073, 0.5761, 0.08978, 0.5833, 0.1071, 0.5417, 0.1071, 0.5957, 0.1653, 0.5743, 0.1593, 0.5833, 0.1429, 0.625, 0.1429, 0.5743, 0.1593, 0.5489, 0.1602, 0.5417, 0.1429, 0.5833, 0.1429, 0.625, 0.6786, 0.625, 0.7143, 0.625, 0.7143, 0.625, 0.6786, 0.5743, 0.1593, 0.5489, 0.1602, 0.5489, 0.1602, 0.5743, 0.1593, 0.5276, 0.167, 0.5223, 0.186, 0.5223, 0.186, 0.5276, 0.167, 0.5, 0.2143, 0.5, 0.1786, 0.5, 0.1786, 0.5, 0.2143, 0.875, 0.75, 0.875, 0.7143, 0.875, 0.7143, 0.875, 0.75, 0.5216, 0.06644, 0.5293, 0.08468, 0.5293, 0.08468, 0.5216, 0.06644, 0.5, 0.1786, 0.5, 0.1429, 0.5, 0.1429, 0.5, 0.1786, 0.875, 0.7143, 0.875, 0.6786, 0.875, 0.6786, 0.875, 0.7143, 0.5223, 0.04311, 0.5216, 0.06644, 0.5216, 0.06644, 0.5223, 0.04311, 0.625, 0.6071, 0.5833, 0.6071, 0.5833, 0.6071, 0.625, 0.6071, 0.875, 0.6786, 0.875, 0.6429, 0.875, 0.6429, 0.875, 0.6786, 0.5276, 0.0241, 0.5223, 0.04311, 0.5223, 0.04311, 0.5276, 0.0241, 0.5833, 0.6071, 0.5417, 0.6071, 0.5417, 0.6071, 0.5833, 0.6071, 0.5, 0.1071, 0.5, 0.07143, 0.5, 0.07143, 0.5, 0.1071, 0.5223, 0.686, 0.5235, 0.7097, 0.5235, 0.7097, 0.5223, 0.686, 0.5833, 0.6429, 0.625, 0.6429, 0.625, 0.6429, 0.5833, 0.6429, 0.5, 0.07143, 0.5, 0.03571, 0.5, 0.03571, 0.5, 0.07143, 0.875, 0.6071, 0.875, 0.5714, 0.875, 0.5714, 0.875, 0.6071, 0.5276, 0.667, 0.5223, 0.686, 0.5223, 0.686, 0.5276, 0.667, 0.5417, 0.6429, 0.5833, 0.6429, 0.5833, 0.6429, 0.5417, 0.6429, 0.5, 0.03571, 0.5, 0.0, 0.5, 0.0, 0.5, 0.03571, 0.5957, 0.02247, 0.5743, 0.01641, 0.5743, 0.01641, 0.5957, 0.02247, 0.875, 0.5714, 0.875, 0.5357, 0.875, 0.5357, 0.875, 0.5714, 0.5833, 1.0, 0.625, 1.0, 0.625, 1.0, 0.5833, 1.0, 0.5204, 0.5641, 0.5276, 0.583, 0.5276, 0.583, 0.5204, 0.5641, 0.5, 0.7143, 0.5, 0.6786, 0.5, 0.6786, 0.5, 0.7143, 0.5974, 0.7259, 0.6046, 0.707, 0.6046, 0.707, 0.5974, 0.7259, 0.5235, 0.5403, 0.5204, 0.5641, 0.5204, 0.5641, 0.5235, 0.5403, 0.5, 0.6786, 0.5, 0.6429, 0.5, 0.6429, 0.5, 0.6786, 0.5974, 0.2259, 0.6046, 0.207, 0.6046, 0.207, 0.5974, 0.2259, 0.5293, 0.5225, 0.5235, 0.5403, 0.5235, 0.5403, 0.5293, 0.5225, 0.6046, 0.543, 0.5974, 0.5241, 0.5974, 0.5241, 0.6046, 0.543, 0.5235, 0.7097, 0.5293, 0.7275, 0.5293, 0.7275, 0.5235, 0.7097, 0.6015, 0.5668, 0.6046, 0.543, 0.6046, 0.543, 0.6015, 0.5668, 0.5, 0.6071, 0.5, 0.5714, 0.5, 0.5714, 0.5, 0.6071, 0.625, 0.7143, 0.625, 0.75, 0.625, 0.75, 0.625, 0.7143, 0.5235, 0.2097, 0.5293, 0.2275, 0.5293, 0.2275, 0.5235, 0.2097, 0.5957, 0.5847, 0.6015, 0.5668, 0.6015, 0.5668, 0.5957, 0.5847, 0.5, 0.5714, 0.5, 0.5357, 0.5, 0.5357, 0.5, 0.5714, 0.5, 0.5, 0.5417, 0.5, 0.5417, 0.5, 0.5, 0.5, 0.5489, 0.01736, 0.5276, 0.0241, 0.5276, 0.0241, 0.5489, 0.01736, 0.6034, 0.6836, 0.5957, 0.6653, 0.5957, 0.6653, 0.6034, 0.6836, 0.5, 0.5357, 0.5, 0.5, 0.5, 0.5, 0.5, 0.5357, 0.875, 0.5357, 0.875, 0.5, 0.875, 0.5, 0.875, 0.5357, 0.5743, 0.01641, 0.5489, 0.01736, 0.5489, 0.01736, 0.5743, 0.01641, 0.6046, 0.707, 0.6034, 0.6836, 0.6034, 0.6836, 0.6046, 0.707, 0.5417, 0.75, 0.5, 0.75, 0.5, 0.75, 0.5417, 0.75, 0.5974, 0.5241, 0.5761, 0.5174, 0.5761, 0.5174, 0.5974, 0.5241, 0.4062, 0.75, 0.4375, 0.75, 0.4375, 1.0, 0.4063, 1.0, 0.4062, 0.2143, 0.4375, 0.2143, 0.4375, 0.25, 0.4062, 0.25, 0.4062, 0.7143, 0.4375, 0.7143, 0.4375, 0.75, 0.4062, 0.75, 0.4062, 0.25, 0.4375, 0.25, 0.4375, 0.5, 0.4062, 0.5, 0.4062, 0.5, 0.4375, 0.5, 0.4375, 0.5357, 0.4063, 0.5357, 0.4063, 0.5357, 0.4375, 0.5357, 0.4375, 0.5714, 0.4063, 0.5714, 0.4063, 0.5714, 0.4375, 0.5714, 0.4375, 0.6071, 0.4062, 0.6071, 0.4062, 0.6071, 0.4375, 0.6071, 0.4375, 0.6429, 0.4062, 0.6429, 0.4062, 0.6429, 0.4375, 0.6429, 0.4375, 0.6786, 0.4062, 0.6786, 0.4062, 0.6786, 0.4375, 0.6786, 0.4375, 0.7143, 0.4062, 0.7143, 0.4062, 0.0, 0.4375, 0.0, 0.4375, 0.03571, 0.4063, 0.03571, 0.4063, 0.03571, 0.4375, 0.03571, 0.4375, 0.07143, 0.4062, 0.07143, 0.4062, 0.07143, 0.4375, 0.07143, 0.4375, 0.1071, 0.4062, 0.1071, 0.4062, 0.1071, 0.4375, 0.1071, 0.4375, 0.1429, 0.4062, 0.1429, 0.4062, 0.1429, 0.4375, 0.1429, 0.4375, 0.1786, 0.4062, 0.1786, 0.4062, 0.1786, 0.4375, 0.1786, 0.4375, 0.2143, 0.4062, 0.2143, 0.375, 0.1786, 0.4062, 0.1786, 0.4062, 0.2143, 0.375, 0.2143, 0.375, 0.1429, 0.4062, 0.1429, 0.4062, 0.1786, 0.375, 0.1786, 0.375, 0.1071, 0.4062, 0.1071, 0.4062, 0.1429, 0.375, 0.1429, 0.375, 0.07143, 0.4062, 0.07143, 0.4062, 0.1071, 0.375, 0.1071, 0.375, 0.03571, 0.4063, 0.03571, 0.4062, 0.07143, 0.375, 0.07143, 0.375, 0.0, 0.4062, 0.0, 0.4063, 0.03571, 0.375, 0.03571, 0.375, 0.6786, 0.4062, 0.6786, 0.4062, 0.7143, 0.375, 0.7143, 0.375, 0.6429, 0.4062, 0.6429, 0.4062, 0.6786, 0.375, 0.6786, 0.375, 0.6071, 0.4062, 0.6071, 0.4062, 0.6429, 0.375, 0.6429, 0.375, 0.5714, 0.4063, 0.5714, 0.4062, 0.6071, 0.375, 0.6071, 0.375, 0.5357, 0.4063, 0.5357, 0.4063, 0.5714, 0.375, 0.5714, 0.375, 0.5, 0.4062, 0.5, 0.4063, 0.5357, 0.375, 0.5357, 0.375, 0.25, 0.4062, 0.25, 0.4062, 0.5, 0.375, 0.5, 0.375, 0.7143, 0.4062, 0.7143, 0.4062, 0.75, 0.375, 0.75, 0.375, 0.2143, 0.4062, 0.2143, 0.4062, 0.25, 0.375, 0.25, 0.375, 0.75, 0.4062, 0.75, 0.4063, 1.0, 0.375, 1.0])
me_cube.materials.append(mat_material)
me_cube.use_mirror_vertex_groups = False
me_cube.update()

# ---- objects
ob_cube = bpy.data.objects.new('Cube', me_cube)
ob_light = bpy.data.objects.new('Light', light_light)
ob_camera = bpy.data.objects.new('Camera', cam_camera)

# ---- transforms, parenting, visibility, modifiers, constraints
ob_cube.location = (0.0, 0.0, 0.0)
ob_cube.lock_rotations_4d = False
ob_cube.empty_display_type = 'ARROWS'
ob_cube.lineart.crease_threshold = 0.0
ob_light.location = (4.076, 1.005, 5.904)
ob_light.rotation_euler = (0.6503, 0.05522, 1.866)
ob_light.lock_rotations_4d = False
ob_light.empty_display_type = 'ARROWS'
ob_light.color = (0.0, 0.0, 0.0, 0.0)
ob_light.lineart.crease_threshold = 0.0
ob_camera.location = (7.359, -6.926, 4.958)
ob_camera.rotation_euler = (1.109, 0.0, 0.8149)
ob_camera.lock_rotations_4d = False
ob_camera.empty_display_type = 'ARROWS'
ob_camera.color = (0.0, 0.0, 0.0, 0.0)
ob_camera.display_type = 'WIRE'
ob_camera.lineart.crease_threshold = 0.0

# ---- collection membership
col_collection.objects.link(ob_cube)
col_collection.objects.link(ob_light)
col_collection.objects.link(ob_camera)

# ---- scene / render settings (as saved in the file)
scene.camera = ob_camera
scene.frame_start = 1; scene.frame_end = 250; scene.frame_set(1)
scene.render.engine = 'BLENDER_EEVEE_NEXT'
scene.cycles.sampling_pattern = 'TABULATED_SOBOL'
scene.eevee.ray_tracing_options.trace_max_roughness = 0.0
bpy.context.view_layer.update()
